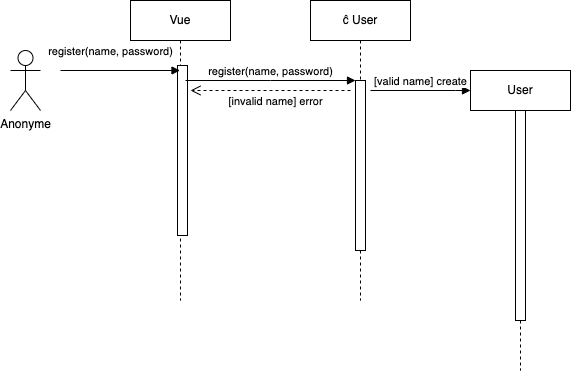

The diagram above was exported from draw.io. Its source (the exported page's mxGraphModel, read from the mxfile embedded in the PNG):
<mxGraphModel dx="1068" dy="644" grid="1" gridSize="10" guides="1" tooltips="1" connect="1" arrows="1" fold="1" page="1" pageScale="1" pageWidth="850" pageHeight="1100" background="#ffffff" math="0" shadow="1">
  <root>
    <mxCell id="0" />
    <mxCell id="1" parent="0" />
    <mxCell id="aM9ryv3xv72pqoxQDRHE-1" value="Vue" style="shape=umlLifeline;perimeter=lifelinePerimeter;whiteSpace=wrap;html=1;container=0;dropTarget=0;collapsible=0;recursiveResize=0;outlineConnect=0;portConstraint=eastwest;newEdgeStyle={&quot;edgeStyle&quot;:&quot;elbowEdgeStyle&quot;,&quot;elbow&quot;:&quot;vertical&quot;,&quot;curved&quot;:0,&quot;rounded&quot;:0};" parent="1" vertex="1">
      <mxGeometry x="180" y="70" width="100" height="300" as="geometry" />
    </mxCell>
    <mxCell id="aEX_4LGHEoE8gtf3voGJ-27" value="" style="html=1;points=[];perimeter=orthogonalPerimeter;outlineConnect=0;targetShapes=umlLifeline;portConstraint=eastwest;newEdgeStyle={&quot;edgeStyle&quot;:&quot;elbowEdgeStyle&quot;,&quot;elbow&quot;:&quot;vertical&quot;,&quot;curved&quot;:0,&quot;rounded&quot;:0};" parent="aM9ryv3xv72pqoxQDRHE-1" vertex="1">
      <mxGeometry x="47" y="65" width="10" height="170" as="geometry" />
    </mxCell>
    <mxCell id="aM9ryv3xv72pqoxQDRHE-5" value="ĉ User" style="shape=umlLifeline;perimeter=lifelinePerimeter;whiteSpace=wrap;html=1;container=0;dropTarget=0;collapsible=0;recursiveResize=0;outlineConnect=0;portConstraint=eastwest;newEdgeStyle={&quot;edgeStyle&quot;:&quot;elbowEdgeStyle&quot;,&quot;elbow&quot;:&quot;vertical&quot;,&quot;curved&quot;:0,&quot;rounded&quot;:0};" parent="1" vertex="1">
      <mxGeometry x="360" y="70" width="100" height="300" as="geometry" />
    </mxCell>
    <mxCell id="aM9ryv3xv72pqoxQDRHE-6" value="" style="html=1;points=[];perimeter=orthogonalPerimeter;outlineConnect=0;targetShapes=umlLifeline;portConstraint=eastwest;newEdgeStyle={&quot;edgeStyle&quot;:&quot;elbowEdgeStyle&quot;,&quot;elbow&quot;:&quot;vertical&quot;,&quot;curved&quot;:0,&quot;rounded&quot;:0};" parent="aM9ryv3xv72pqoxQDRHE-5" vertex="1">
      <mxGeometry x="45" y="80" width="10" height="170" as="geometry" />
    </mxCell>
    <mxCell id="aM9ryv3xv72pqoxQDRHE-7" value="&lt;div&gt;register(name, password)&lt;/div&gt;" style="html=1;verticalAlign=bottom;endArrow=block;edgeStyle=elbowEdgeStyle;elbow=vertical;curved=0;rounded=0;" parent="1" target="aM9ryv3xv72pqoxQDRHE-6" edge="1">
      <mxGeometry relative="1" as="geometry">
        <mxPoint x="235" y="150" as="sourcePoint" />
        <Array as="points">
          <mxPoint x="320" y="150" />
        </Array>
      </mxGeometry>
    </mxCell>
    <mxCell id="aEX_4LGHEoE8gtf3voGJ-2" value="User" style="shape=umlLifeline;perimeter=lifelinePerimeter;whiteSpace=wrap;html=1;container=0;dropTarget=0;collapsible=0;recursiveResize=0;outlineConnect=0;portConstraint=eastwest;newEdgeStyle={&quot;edgeStyle&quot;:&quot;elbowEdgeStyle&quot;,&quot;elbow&quot;:&quot;vertical&quot;,&quot;curved&quot;:0,&quot;rounded&quot;:0};" parent="1" vertex="1">
      <mxGeometry x="520" y="140" width="100" height="300" as="geometry" />
    </mxCell>
    <mxCell id="aEX_4LGHEoE8gtf3voGJ-3" value="" style="html=1;points=[];perimeter=orthogonalPerimeter;outlineConnect=0;targetShapes=umlLifeline;portConstraint=eastwest;newEdgeStyle={&quot;edgeStyle&quot;:&quot;elbowEdgeStyle&quot;,&quot;elbow&quot;:&quot;vertical&quot;,&quot;curved&quot;:0,&quot;rounded&quot;:0};" parent="aEX_4LGHEoE8gtf3voGJ-2" vertex="1">
      <mxGeometry x="45" y="40" width="10" height="210" as="geometry" />
    </mxCell>
    <mxCell id="aEX_4LGHEoE8gtf3voGJ-4" value="[valid name] create" style="html=1;verticalAlign=bottom;endArrow=block;edgeStyle=elbowEdgeStyle;elbow=vertical;curved=0;rounded=0;" parent="1" edge="1">
      <mxGeometry relative="1" as="geometry">
        <mxPoint x="420" y="160" as="sourcePoint" />
        <Array as="points">
          <mxPoint x="505" y="160" />
        </Array>
        <mxPoint x="520" y="160" as="targetPoint" />
      </mxGeometry>
    </mxCell>
    <mxCell id="aEX_4LGHEoE8gtf3voGJ-5" value="&lt;div&gt;Anonyme&lt;/div&gt;" style="shape=umlActor;verticalLabelPosition=bottom;verticalAlign=top;html=1;outlineConnect=0;" parent="1" vertex="1">
      <mxGeometry x="60" y="120" width="30" height="60" as="geometry" />
    </mxCell>
    <mxCell id="aEX_4LGHEoE8gtf3voGJ-17" value="&lt;div&gt;register(name, password)&lt;/div&gt;" style="html=1;verticalAlign=bottom;endArrow=block;edgeStyle=elbowEdgeStyle;elbow=vertical;curved=0;rounded=0;" parent="1" target="aM9ryv3xv72pqoxQDRHE-1" edge="1">
      <mxGeometry x="-0.1632" y="10" relative="1" as="geometry">
        <mxPoint x="110" y="140" as="sourcePoint" />
        <Array as="points">
          <mxPoint x="195" y="140" />
        </Array>
        <mxPoint x="200" y="140" as="targetPoint" />
        <mxPoint as="offset" />
      </mxGeometry>
    </mxCell>
    <mxCell id="aEX_4LGHEoE8gtf3voGJ-26" value="[invalid name] error" style="html=1;verticalAlign=bottom;endArrow=open;dashed=1;endSize=8;edgeStyle=elbowEdgeStyle;elbow=vertical;curved=0;rounded=0;" parent="1" edge="1">
      <mxGeometry x="-0.0616" y="20" relative="1" as="geometry">
        <mxPoint x="400" y="160" as="sourcePoint" />
        <mxPoint x="240" y="160" as="targetPoint" />
        <mxPoint as="offset" />
      </mxGeometry>
    </mxCell>
  </root>
</mxGraphModel>